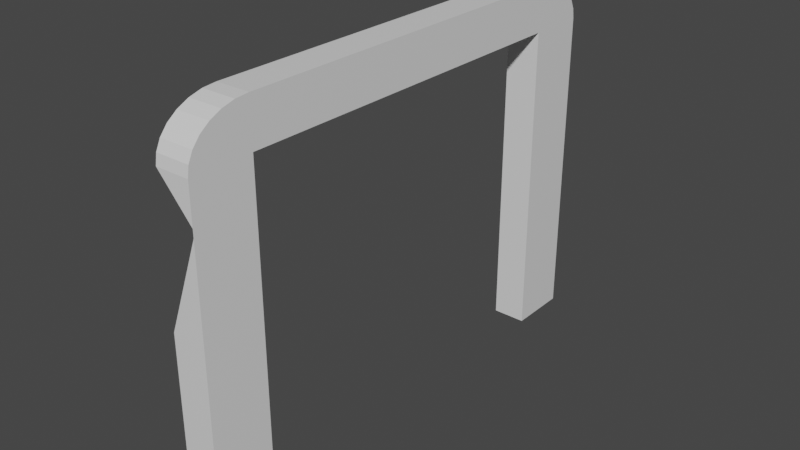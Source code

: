 # Source: portal.blend  (saved by Blender 2.93.21; exported with 4.5.12 LTS)
import bpy
from mathutils import Matrix  # noqa: F401  (used for matrix-valued properties, if any)

bpy.ops.wm.read_factory_settings(use_empty=True)
scene = bpy.context.scene
scene.name = 'Scene'

# ---- collections
col_collection = bpy.data.collections.new('Collection'); scene.collection.children.link(col_collection)

# ---- materials (node trees are filled in below, after node groups)
mat_material = bpy.data.materials.new('Material')
mat_material.alpha_threshold = 0.0
mat_material.use_transparent_shadow = False
mat_material.line_color = (0.0, 0.0, 0.0, 1.0)

# ---- material node trees
mat_material.use_nodes = True; mat_material.node_tree.nodes.clear()
_N = mat_material.node_tree.nodes; _L = mat_material.node_tree.links
n0 = _N.new('ShaderNodeOutputMaterial'); n0.name = 'Material Output'; n0.location = (300, 300)
n1 = _N.new('ShaderNodeBsdfPrincipled'); n1.name = 'Principled BSDF'; n1.location = (10, 300)
n1.distribution = 'GGX'
n1.subsurface_method = 'BURLEY'
n1.inputs[2].default_value = 0.4
n1.inputs[3].default_value = 1.45
n1.inputs[27].default_value = (0.0, 0.0, 0.0, 1.0)
n1.inputs[28].default_value = 1.0
_L.new(n1.outputs[0], n0.inputs[0])
n0.is_active_output = True

# ---- world
world_world = bpy.data.worlds.new('World'); scene.world = world_world
world_world.use_nodes = True; world_world.node_tree.nodes.clear()
_N = world_world.node_tree.nodes; _L = world_world.node_tree.links
n0 = _N.new('ShaderNodeOutputWorld'); n0.name = 'World Output'; n0.location = (300, 300)
n1 = _N.new('ShaderNodeBackground'); n1.name = 'Background'; n1.location = (10, 300)
n1.inputs[0].default_value = (0.05088, 0.05088, 0.05088, 1.0)
_L.new(n1.outputs[0], n0.inputs[0])
n0.is_active_output = True
world_world.color = (0.05088, 0.05088, 0.05088)
world_world.use_sun_shadow = False
world_world.sun_shadow_jitter_overblur = 0.0

# ---- meshes
me_cube = bpy.data.meshes.new('Cube')
me_cube.from_pydata([(-0.4496, 1.0, 0.04008), (-0.4496, -6.969, 0.04008), (-1.0, 1.0, 0.04008), (-1.0, -6.969, 0.04008), (-0.4496, -2.984, 5.971), (-1.0, -2.984, 5.971), (-0.4496, -4.976, 5.971), (-1.0, -4.976, 5.971), (-1.0, -0.9922, 5.971), (-0.4496, -0.9922, 5.971), (-0.4496, 1.0, 3.006), (-1.0, -6.969, 3.006), (-0.4496, -6.969, 3.006), (-1.0, 1.0, 3.006), (-0.4496, 1.0, 4.488), (-0.4496, -6.969, 4.488), (-1.0, -5.985, 0.04008), (-0.4496, -5.985, 5.971), (-1.0, -5.985, 5.971), (-0.4496, -5.985, 0.04008), (-1.0, -5.985, 3.006), (-0.4496, -5.985, 3.006), (-1.0, -5.985, 4.488), (-0.4496, -5.985, 4.488), (-1.0, 0.003924, 5.971), (-0.4496, 0.003924, 0.04008), (-1.0, 0.003924, 0.04008), (-0.4496, 0.003924, 5.971), (-0.4496, 0.003924, 3.006), (-1.0, 0.003924, 3.006), (-0.4496, 0.003924, 4.488), (-1.0, 0.003924, 4.488), (-0.4496, 1.0, 5.23), (-0.4496, -6.969, 5.23), (-0.4496, -2.984, 5.23), (-1.0, -2.984, 5.23), (-1.0, -4.976, 5.23), (-0.4496, -4.976, 5.23), (-0.4496, -0.9922, 5.23), (-1.0, -0.9922, 5.23), (-1.0, -5.985, 5.23), (-0.4496, -5.985, 5.23), (-0.4496, 0.003924, 5.23), (-1.0, 0.003924, 5.23), (-0.4496, 1.0, 5.23), (-0.4496, 0.003924, 5.971), (-0.4496, 0.975, 5.395), (-0.4496, 0.9014, 5.551), (-0.4496, 0.7827, 5.692), (-0.4496, 0.625, 5.809), (-0.4496, 0.4361, 5.898), (-0.4496, 0.2256, 5.953), (-0.4496, -5.985, 5.971), (-0.4496, -6.969, 5.23), (-0.4496, -6.204, 5.953), (-0.4496, -6.412, 5.898), (-0.4496, -6.598, 5.809), (-0.4496, -6.754, 5.692), (-0.4496, -6.871, 5.551), (-0.4496, -6.944, 5.395), (-1.0, 0.003924, 5.971), (-1.0, 1.0, 5.23), (-1.0, 0.2256, 5.953), (-1.0, 0.4361, 5.898), (-1.0, 0.625, 5.809), (-1.0, 0.7827, 5.692), (-1.0, 0.9014, 5.551), (-1.0, 0.975, 5.395), (-1.0, -6.969, 5.23), (-1.0, -5.985, 5.971), (-1.0, -6.944, 5.395), (-1.0, -6.871, 5.551), (-1.0, -6.754, 5.692), (-1.0, -6.598, 5.809), (-1.0, -6.412, 5.898), (-1.0, -6.204, 5.953), (-0.4496, -6.969, 4.488), (-1.0, -5.985, 4.488), (-1.0, -6.969, 3.006), (-1.0, 0.003924, 4.488), (-0.4496, 1.0, 4.488), (-1.0, 1.0, 3.006), (-1.0, -5.985, 4.615), (-0.4496, -6.969, 4.615), (-1.0, -6.969, 5.23), (-0.4496, 1.0, 4.615), (-1.0, 0.003924, 4.615), (-1.0, 1.0, 5.23)], [], [(41, 17, 52, 54, 55, 56, 57, 58, 59, 53, 33), (17, 18, 69, 52), (33, 53, 68, 84, 83), (16, 19, 1, 3), (85, 87, 61, 44, 32), (38, 9, 4, 34), (36, 7, 5, 35), (9, 8, 5, 4), (40, 18, 7, 36), (34, 4, 6, 37), (4, 5, 7, 6), (27, 24, 8, 9), (42, 27, 9, 38), (35, 5, 8, 39), (2, 13, 10, 0), (19, 21, 12, 1), (26, 29, 13, 2), (1, 12, 11, 3), (31, 43, 86, 79), (21, 23, 15, 12), (80, 85, 32, 14), (15, 33, 83, 76), (77, 82, 40, 22), (3, 11, 20, 16), (37, 6, 17, 41), (6, 7, 18, 17), (10, 14, 30, 28), (43, 42, 41, 40), (0, 10, 28, 25), (43, 24, 60, 62, 63, 64, 65, 66, 67, 61, 87, 86), (2, 0, 25, 26), (32, 44, 46, 47, 48, 49, 50, 51, 45, 27, 42), (39, 8, 24, 43), (19, 16, 40, 41), (14, 32, 42, 30), (12, 15, 76, 78, 11), (25, 42, 43, 26), (13, 81, 80, 14, 10), (23, 41, 33, 15), (82, 84, 68, 70, 71, 72, 73, 74, 75, 69, 18, 40), (29, 31, 79, 81, 13), (52, 69, 75, 54), (54, 75, 74, 55), (55, 74, 73, 56), (56, 73, 72, 57), (57, 72, 71, 58), (58, 71, 70, 59), (59, 70, 68, 53), (60, 45, 51, 62), (62, 51, 50, 63), (63, 50, 49, 64), (64, 49, 48, 65), (65, 48, 47, 66), (66, 47, 46, 67), (67, 46, 44, 61), (45, 60, 24, 27), (76, 77, 78), (79, 80, 81), (82, 83, 84), (85, 86, 87), (85, 80, 79, 86), (76, 83, 82, 77), (11, 78, 77, 22, 20)])
_uv = me_cube.uv_layers.new(name='UVMap')
_uv.uv.foreach_set('vector', [0.5938, 0.7191, 0.625, 0.7191, 0.625, 0.7191, 0.6242, 0.726, 0.6219, 0.7325, 0.6182, 0.7384, 0.6132, 0.7433, 0.6073, 0.7469, 0.6007, 0.7492, 0.5938, 0.75, 0.5938, 0.75, 0.625, 0.7191, 0.875, 0.7191, 0.875, 0.7191, 0.625, 0.7191, 0.5938, 0.75, 0.5938, 0.75, 0.5938, 1.0, 0.5938, 1.0, 0.5938, 0.75, 0.125, 0.7191, 0.375, 0.7191, 0.375, 0.75, 0.125, 0.75, 0.5938, 0.5, 0.5938, 0.25, 0.5938, 0.25, 0.5938, 0.5, 0.5938, 0.5, 0.5938, 0.5625, 0.625, 0.5625, 0.625, 0.625, 0.5938, 0.625, 0.5938, 0.0625, 0.625, 0.0625, 0.625, 0.125, 0.5938, 0.125, 0.625, 0.5625, 0.875, 0.5625, 0.875, 0.625, 0.625, 0.625, 0.5938, 0.03086, 0.625, 0.03086, 0.625, 0.0625, 0.5938, 0.0625, 0.5938, 0.625, 0.625, 0.625, 0.625, 0.6875, 0.5938, 0.6875, 0.625, 0.625, 0.875, 0.625, 0.875, 0.6875, 0.625, 0.6875, 0.625, 0.5312, 0.875, 0.5312, 0.875, 0.5625, 0.625, 0.5625, 0.5938, 0.5312, 0.625, 0.5312, 0.625, 0.5625, 0.5938, 0.5625, 0.5938, 0.125, 0.625, 0.125, 0.625, 0.1875, 0.5938, 0.1875, 0.375, 0.25, 0.5, 0.25, 0.5, 0.5, 0.375, 0.5, 0.375, 0.7191, 0.5, 0.7191, 0.5, 0.75, 0.375, 0.75, 0.375, 0.2188, 0.5, 0.2188, 0.5, 0.25, 0.375, 0.25, 0.375, 0.75, 0.5, 0.75, 0.5, 1.0, 0.375, 1.0, 0.5625, 0.2188, 0.5938, 0.2188, 0.5938, 0.2188, 0.5625, 0.2188, 0.5, 0.7191, 0.5625, 0.7191, 0.5625, 0.75, 0.5, 0.75, 0.5625, 0.5, 0.5938, 0.5, 0.5938, 0.5, 0.5625, 0.5, 0.5625, 0.75, 0.5938, 0.75, 0.5938, 0.75, 0.5625, 0.75, 0.5625, 0.03086, 0.5938, 0.03086, 0.5938, 0.03086, 0.5625, 0.03086, 0.375, 0.0, 0.5, 0.0, 0.5, 0.03086, 0.375, 0.03086, 0.5938, 0.6875, 0.625, 0.6875, 0.625, 0.7191, 0.5938, 0.7191, 0.625, 0.6875, 0.875, 0.6875, 0.875, 0.7191, 0.625, 0.7191, 0.5, 0.5, 0.5625, 0.5, 0.5625, 0.5312, 0.5, 0.5312, 0.0, 0.0, 0.0, 0.0, 0.0, 0.0, 0.0, 0.0, 0.375, 0.5, 0.5, 0.5, 0.5, 0.5312, 0.375, 0.5312, 0.5938, 0.2188, 0.625, 0.2188, 0.625, 0.2188, 0.6242, 0.2257, 0.6219, 0.2323, 0.6182, 0.2382, 0.6132, 0.2432, 0.6073, 0.2469, 0.6007, 0.2492, 0.5938, 0.25, 0.5938, 0.25, 0.5938, 0.2188, 0.125, 0.5, 0.375, 0.5, 0.375, 0.5312, 0.125, 0.5312, 0.5938, 0.5, 0.5938, 0.5, 0.6007, 0.5008, 0.6073, 0.5031, 0.6132, 0.5068, 0.6182, 0.5118, 0.6219, 0.5177, 0.6242, 0.5243, 0.625, 0.5312, 0.625, 0.5312, 0.5938, 0.5312, 0.5938, 0.1875, 0.625, 0.1875, 0.625, 0.2188, 0.5938, 0.2188, 0.375, 0.7191, 0.125, 0.7191, 0.0, 0.0, 0.0, 0.0, 0.5625, 0.5, 0.5938, 0.5, 0.5938, 0.5312, 0.5625, 0.5312, 0.5, 0.75, 0.5625, 0.75, 0.5625, 0.75, 0.5, 1.0, 0.5, 1.0, 0.375, 0.5312, 0.0, 0.0, 0.0, 0.0, 0.125, 0.5312, 0.5, 0.25, 0.5, 0.25, 0.5625, 0.5, 0.5625, 0.5, 0.5, 0.5, 0.5625, 0.7191, 0.5938, 0.7191, 0.5938, 0.75, 0.5625, 0.75, 0.5938, 0.03086, 0.5938, 0.0, 0.5938, 0.0, 0.6007, 0.0007738, 0.6073, 0.003056, 0.6132, 0.006733, 0.6182, 0.01162, 0.6219, 0.01747, 0.6242, 0.02399, 0.625, 0.03086, 0.625, 0.03086, 0.5938, 0.03086, 0.5, 0.2188, 0.5625, 0.2188, 0.5625, 0.2188, 0.5, 0.25, 0.5, 0.25, 0.625, 0.7191, 0.875, 0.7191, 0.875, 0.726, 0.625, 0.726, 0.625, 0.726, 0.875, 0.726, 0.875, 0.7325, 0.625, 0.7325, 0.625, 0.7325, 0.875, 0.7325, 0.875, 0.7384, 0.625, 0.7384, 0.625, 0.75, 0.625, 1.0, 0.6132, 1.0, 0.6132, 0.75, 0.6132, 0.75, 0.6132, 1.0, 0.6073, 1.0, 0.6073, 0.75, 0.6073, 0.75, 0.6073, 1.0, 0.6007, 1.0, 0.6007, 0.75, 0.6007, 0.75, 0.6007, 1.0, 0.5938, 1.0, 0.5938, 0.75, 0.875, 0.5312, 0.625, 0.5312, 0.625, 0.5243, 0.875, 0.5243, 0.875, 0.5243, 0.625, 0.5243, 0.625, 0.5177, 0.875, 0.5177, 0.875, 0.5177, 0.625, 0.5177, 0.625, 0.5118, 0.875, 0.5118, 0.625, 0.25, 0.625, 0.5, 0.6132, 0.5, 0.6132, 0.25, 0.6132, 0.25, 0.6132, 0.5, 0.6073, 0.5, 0.6073, 0.25, 0.6073, 0.25, 0.6073, 0.5, 0.6007, 0.5, 0.6007, 0.25, 0.6007, 0.25, 0.6007, 0.5, 0.5938, 0.5, 0.5938, 0.25, 0.625, 0.5312, 0.875, 0.5312, 0.875, 0.5312, 0.625, 0.5312, 0.5625, 0.0, 0.5625, 0.03086, 0.5, 0.0, 0.5625, 0.2188, 0.5625, 0.25, 0.5, 0.25, 0.5938, 1.0, 0.5938, 0.75, 0.5938, 1.0, 0.5938, 0.5, 0.5938, 0.25, 0.5938, 0.25, 0.5938, 0.5, 0.5625, 0.5, 0.5625, 0.2188, 0.5938, 0.2188, 0.5625, 0.0, 0.5938, 0.0, 0.5938, 0.03086, 0.5625, 0.03086, 0.5, 0.0, 0.5, 0.0, 0.5625, 0.03086, 0.5625, 0.03086, 0.5, 0.03086])
me_cube.materials.append(mat_material)
me_cube.use_remesh_preserve_volume = False
me_cube.use_remesh_preserve_attributes = False
me_cube.use_mirror_vertex_groups = False
me_cube.update()

# ---- objects
ob_cube = bpy.data.objects.new('Cube', me_cube)

# ---- transforms, parenting, visibility, modifiers, constraints
ob_cube.location = (0.0, 0.0, 0.0)
ob_cube.lock_rotations_4d = False
ob_cube.empty_display_type = 'ARROWS'
ob_cube.lineart.crease_threshold = 0.0

# ---- collection membership
col_collection.objects.link(ob_cube)

# ---- scene / render settings (as saved in the file)
scene.frame_start = 1; scene.frame_end = 250; scene.frame_set(1)
scene.render.engine = 'BLENDER_EEVEE_NEXT'
scene.cycles.use_denoising = False
scene.cycles.samples = 128
scene.cycles.sampling_pattern = 'TABULATED_SOBOL'
scene.cycles.use_adaptive_sampling = False
scene.cycles.use_light_tree = False
scene.view_settings.view_transform = 'Filmic'
bpy.context.view_layer.update()

# ---- added for rendering (the .blend has no active camera and no usable light): camera, sun
cam_auto = bpy.data.cameras.new('AutoCamera')
cam_auto.lens = 50.0
cam_auto.sensor_width = 36.0
cam_auto.clip_end = 1000.0
ob_auto_camera = bpy.data.objects.new('AutoCamera', cam_auto)
scene.collection.objects.link(ob_auto_camera)
ob_auto_camera.location = (8.48009, -14.0302, 10.3695)
ob_auto_camera.rotation_euler = (1.09748, -7.21219e-08, 0.694738)
scene.camera = ob_auto_camera
light_auto_sun = bpy.data.lights.new('AutoSun', 'SUN')
light_auto_sun.energy = 3.0
light_auto_sun.angle = 0.0523599
ob_auto_sun = bpy.data.objects.new('AutoSun', light_auto_sun)
scene.collection.objects.link(ob_auto_sun)
ob_auto_sun.rotation_euler = (0.872665, 0.174533, 0.523599)
bpy.context.view_layer.update()
